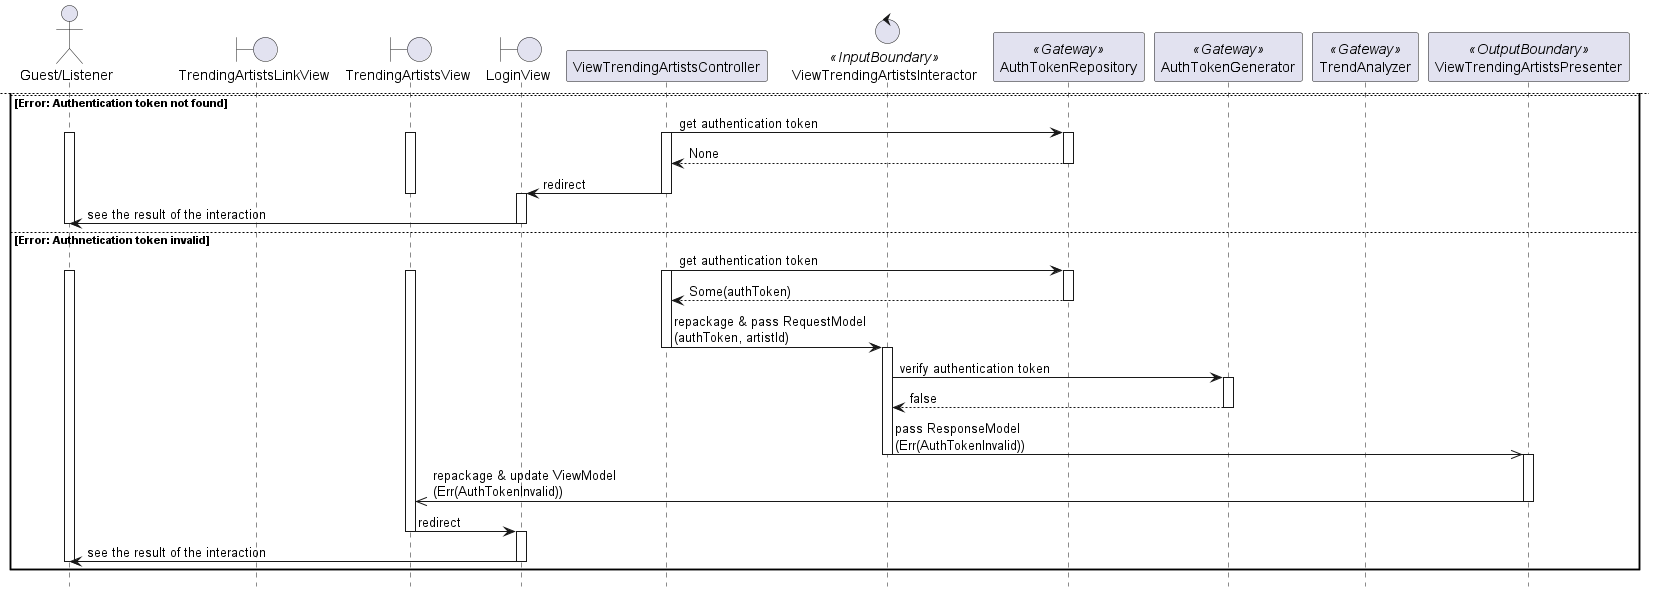

The diagram above was rendered by PlantUML. Its source (embedded in the PNG):
@startuml

hide footbox
skinparam BackgroundColor transparent

actor "Guest/Listener"
boundary TrendingArtistsLinkView
boundary TrendingArtistsView
boundary LoginView
participant ViewTrendingArtistsController
control ViewTrendingArtistsInteractor <<InputBoundary>>
participant AuthTokenRepository <<Gateway>>
participant AuthTokenGenerator <<Gateway>>
participant TrendAnalyzer <<Gateway>>
participant ViewTrendingArtistsPresenter <<OutputBoundary>>

"Guest/Listener" -> TrendingArtistsLinkView: click on navigatable element
activate "Guest/Listener"
activate TrendingArtistsLinkView

TrendingArtistsLinkView -> TrendingArtistsView: redirect
deactivate TrendingArtistsLinkView
activate TrendingArtistsView

TrendingArtistsView -> ViewTrendingArtistsController: pass RequestObject\n(paginationRequest)
activate ViewTrendingArtistsController

alt OK
    ViewTrendingArtistsController -> AuthTokenRepository: get authentication token
    activate AuthTokenRepository
    return Some(authToken)
    deactivate AuthTokenRepository

    ViewTrendingArtistsController -> ViewTrendingArtistsInteractor: repackage & pass RequestModel\n(authToken, paginationRequest)
    deactivate ViewTrendingArtistsController
    activate ViewTrendingArtistsInteractor

    ViewTrendingArtistsInteractor -> AuthTokenGenerator: verify authentication token
    activate AuthTokenGenerator
    ViewTrendingArtistsInteractor <- AuthTokenGenerator: true
    deactivate AuthTokenGenerator

    ViewTrendingArtistsInteractor -> TrendAnalyzer: show trending Artists\n(paginationRequest)
    activate TrendAnalyzer
    return artists
    deactivate TrendAnalyzer

    ViewTrendingArtistsInteractor ->> ViewTrendingArtistsPresenter: pass ResponseModel\n(artists)
    deactivate ViewTrendingArtistsInteractor
    activate ViewTrendingArtistsPresenter

    ViewTrendingArtistsPresenter ->> TrendingArtistsView: repackage & upate ViewModel\n(artists)
    deactivate ViewTrendingArtistsPresenter

    TrendingArtistsView -> "Guest/Listener": see the result of the interaction
    deactivate TrendingArtistsView
    deactivate "Guest/Listener"

    newpage

else Error: Authentication token not found
    ViewTrendingArtistsController -> AuthTokenRepository: get authentication token
    activate ViewTrendingArtistsController
    activate "Guest/Listener"
    activate TrendingArtistsView
    activate AuthTokenRepository
    return None
    deactivate AuthTokenRepository

    ViewTrendingArtistsController -> LoginView: redirect
    deactivate TrendingArtistsView
    deactivate ViewTrendingArtistsController
    activate LoginView

    LoginView -> "Guest/Listener": see the result of the interaction
    deactivate LoginView
    deactivate "Guest/Listener"

else Error: Authnetication token invalid
    ViewTrendingArtistsController -> AuthTokenRepository: get authentication token
    activate ViewTrendingArtistsController
    activate "Guest/Listener"
    activate TrendingArtistsView
    activate AuthTokenRepository
    return Some(authToken)
    deactivate AuthTokenRepository

    ViewTrendingArtistsController -> ViewTrendingArtistsInteractor: repackage & pass RequestModel\n(authToken, artistId)
    deactivate ViewTrendingArtistsController
    activate ViewTrendingArtistsInteractor

    ViewTrendingArtistsInteractor -> AuthTokenGenerator: verify authentication token
    activate AuthTokenGenerator
    return false
    deactivate AuthTokenGenerator

    ViewTrendingArtistsInteractor ->> ViewTrendingArtistsPresenter: pass ResponseModel\n(Err(AuthTokenInvalid))
    deactivate ViewTrendingArtistsInteractor
    activate ViewTrendingArtistsPresenter

    ViewTrendingArtistsPresenter ->> TrendingArtistsView: repackage & update ViewModel\n(Err(AuthTokenInvalid))
    deactivate ViewTrendingArtistsPresenter

    TrendingArtistsView -> LoginView: redirect
    deactivate TrendingArtistsView
    activate LoginView

    LoginView -> "Guest/Listener": see the result of the interaction
    deactivate LoginView
    deactivate "Guest/Listener"

end

@enduml